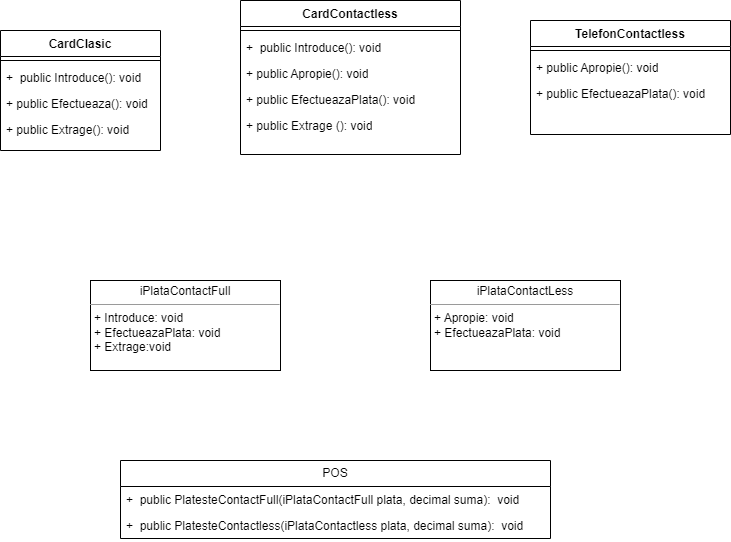

The diagram above was exported from draw.io. Its source (the exported page's mxGraphModel, read from the mxfile embedded in the PNG):
<mxGraphModel dx="2074" dy="782" grid="1" gridSize="10" guides="1" tooltips="1" connect="1" arrows="1" fold="1" page="1" pageScale="1" pageWidth="850" pageHeight="1100" math="0" shadow="0">
  <root>
    <mxCell id="0" />
    <mxCell id="1" parent="0" />
    <mxCell id="wkdw1GdUYdjVpgOAL5sk-2" value="&lt;p style=&quot;margin:0px;margin-top:4px;text-align:center;&quot;&gt;iPlataContactFull&lt;br&gt;&lt;/p&gt;&lt;hr size=&quot;1&quot;&gt;&lt;p style=&quot;margin:0px;margin-left:4px;&quot;&gt;+ Introduce: void&lt;br&gt;+ EfectueazaPlata: void&lt;/p&gt;&lt;p style=&quot;margin:0px;margin-left:4px;&quot;&gt;+ Extrage:void&lt;/p&gt;" style="verticalAlign=top;align=left;overflow=fill;fontSize=12;fontFamily=Helvetica;html=1;whiteSpace=wrap;" parent="1" vertex="1">
      <mxGeometry x="130" y="340" width="190" height="90" as="geometry" />
    </mxCell>
    <mxCell id="wkdw1GdUYdjVpgOAL5sk-4" value="&lt;p style=&quot;margin:0px;margin-top:4px;text-align:center;&quot;&gt;iPlataContactLess&lt;/p&gt;&lt;hr size=&quot;1&quot;&gt;&lt;p style=&quot;border-color: var(--border-color); margin: 0px 0px 0px 4px;&quot;&gt;+ Apropie: void&lt;br style=&quot;border-color: var(--border-color);&quot;&gt;+ EfectueazaPlata: void&lt;/p&gt;&lt;p style=&quot;margin:0px;margin-left:4px;&quot;&gt;&lt;br&gt;&lt;/p&gt;" style="verticalAlign=top;align=left;overflow=fill;fontSize=12;fontFamily=Helvetica;html=1;whiteSpace=wrap;" parent="1" vertex="1">
      <mxGeometry x="470" y="340" width="190" height="90" as="geometry" />
    </mxCell>
    <mxCell id="wkdw1GdUYdjVpgOAL5sk-5" value="POS" style="swimlane;fontStyle=0;childLayout=stackLayout;horizontal=1;startSize=26;fillColor=none;horizontalStack=0;resizeParent=1;resizeParentMax=0;resizeLast=0;collapsible=1;marginBottom=0;whiteSpace=wrap;html=1;" parent="1" vertex="1">
      <mxGeometry x="160" y="520" width="430" height="78" as="geometry" />
    </mxCell>
    <mxCell id="wkdw1GdUYdjVpgOAL5sk-6" value="+&amp;nbsp; public PlatesteContactFull(iPlataContactFull plata, decimal suma):&amp;nbsp; void" style="text;strokeColor=none;fillColor=none;align=left;verticalAlign=top;spacingLeft=4;spacingRight=4;overflow=hidden;rotatable=0;points=[[0,0.5],[1,0.5]];portConstraint=eastwest;whiteSpace=wrap;html=1;" parent="wkdw1GdUYdjVpgOAL5sk-5" vertex="1">
      <mxGeometry y="26" width="430" height="26" as="geometry" />
    </mxCell>
    <mxCell id="wkdw1GdUYdjVpgOAL5sk-7" value="+&amp;nbsp; public PlatesteContactless(iPlataContactless plata, decimal suma):&amp;nbsp; void" style="text;strokeColor=none;fillColor=none;align=left;verticalAlign=top;spacingLeft=4;spacingRight=4;overflow=hidden;rotatable=0;points=[[0,0.5],[1,0.5]];portConstraint=eastwest;whiteSpace=wrap;html=1;" parent="wkdw1GdUYdjVpgOAL5sk-5" vertex="1">
      <mxGeometry y="52" width="430" height="26" as="geometry" />
    </mxCell>
    <mxCell id="wkdw1GdUYdjVpgOAL5sk-9" value="CardClasic" style="swimlane;fontStyle=1;align=center;verticalAlign=top;childLayout=stackLayout;horizontal=1;startSize=26;horizontalStack=0;resizeParent=1;resizeParentMax=0;resizeLast=0;collapsible=1;marginBottom=0;whiteSpace=wrap;html=1;" parent="1" vertex="1">
      <mxGeometry x="40" y="90" width="160" height="120" as="geometry" />
    </mxCell>
    <mxCell id="wkdw1GdUYdjVpgOAL5sk-11" value="" style="line;strokeWidth=1;fillColor=none;align=left;verticalAlign=middle;spacingTop=-1;spacingLeft=3;spacingRight=3;rotatable=0;labelPosition=right;points=[];portConstraint=eastwest;strokeColor=inherit;" parent="wkdw1GdUYdjVpgOAL5sk-9" vertex="1">
      <mxGeometry y="26" width="160" height="8" as="geometry" />
    </mxCell>
    <mxCell id="wkdw1GdUYdjVpgOAL5sk-21" value="+&amp;nbsp; public Introduce(): void" style="text;strokeColor=none;fillColor=none;align=left;verticalAlign=top;spacingLeft=4;spacingRight=4;overflow=hidden;rotatable=0;points=[[0,0.5],[1,0.5]];portConstraint=eastwest;whiteSpace=wrap;html=1;" parent="wkdw1GdUYdjVpgOAL5sk-9" vertex="1">
      <mxGeometry y="34" width="160" height="26" as="geometry" />
    </mxCell>
    <mxCell id="wkdw1GdUYdjVpgOAL5sk-22" value="+ public Efectueaza(): void" style="text;strokeColor=none;fillColor=none;align=left;verticalAlign=top;spacingLeft=4;spacingRight=4;overflow=hidden;rotatable=0;points=[[0,0.5],[1,0.5]];portConstraint=eastwest;whiteSpace=wrap;html=1;" parent="wkdw1GdUYdjVpgOAL5sk-9" vertex="1">
      <mxGeometry y="60" width="160" height="26" as="geometry" />
    </mxCell>
    <mxCell id="wkdw1GdUYdjVpgOAL5sk-12" value="+ public Extrage(): void" style="text;strokeColor=none;fillColor=none;align=left;verticalAlign=top;spacingLeft=4;spacingRight=4;overflow=hidden;rotatable=0;points=[[0,0.5],[1,0.5]];portConstraint=eastwest;whiteSpace=wrap;html=1;" parent="wkdw1GdUYdjVpgOAL5sk-9" vertex="1">
      <mxGeometry y="86" width="160" height="34" as="geometry" />
    </mxCell>
    <mxCell id="wkdw1GdUYdjVpgOAL5sk-13" value="CardContactless" style="swimlane;fontStyle=1;align=center;verticalAlign=top;childLayout=stackLayout;horizontal=1;startSize=26;horizontalStack=0;resizeParent=1;resizeParentMax=0;resizeLast=0;collapsible=1;marginBottom=0;whiteSpace=wrap;html=1;" parent="1" vertex="1">
      <mxGeometry x="280" y="60" width="220" height="154" as="geometry" />
    </mxCell>
    <mxCell id="wkdw1GdUYdjVpgOAL5sk-15" value="" style="line;strokeWidth=1;fillColor=none;align=left;verticalAlign=middle;spacingTop=-1;spacingLeft=3;spacingRight=3;rotatable=0;labelPosition=right;points=[];portConstraint=eastwest;strokeColor=inherit;" parent="wkdw1GdUYdjVpgOAL5sk-13" vertex="1">
      <mxGeometry y="26" width="220" height="8" as="geometry" />
    </mxCell>
    <mxCell id="wkdw1GdUYdjVpgOAL5sk-25" value="+&amp;nbsp; public Introduce(): void" style="text;strokeColor=none;fillColor=none;align=left;verticalAlign=top;spacingLeft=4;spacingRight=4;overflow=hidden;rotatable=0;points=[[0,0.5],[1,0.5]];portConstraint=eastwest;whiteSpace=wrap;html=1;" parent="wkdw1GdUYdjVpgOAL5sk-13" vertex="1">
      <mxGeometry y="34" width="220" height="26" as="geometry" />
    </mxCell>
    <mxCell id="wkdw1GdUYdjVpgOAL5sk-24" value="+ public Apropie(): void" style="text;strokeColor=none;fillColor=none;align=left;verticalAlign=top;spacingLeft=4;spacingRight=4;overflow=hidden;rotatable=0;points=[[0,0.5],[1,0.5]];portConstraint=eastwest;whiteSpace=wrap;html=1;" parent="wkdw1GdUYdjVpgOAL5sk-13" vertex="1">
      <mxGeometry y="60" width="220" height="26" as="geometry" />
    </mxCell>
    <mxCell id="wkdw1GdUYdjVpgOAL5sk-23" value="+ public EfectueazaPlata(): void" style="text;strokeColor=none;fillColor=none;align=left;verticalAlign=top;spacingLeft=4;spacingRight=4;overflow=hidden;rotatable=0;points=[[0,0.5],[1,0.5]];portConstraint=eastwest;whiteSpace=wrap;html=1;" parent="wkdw1GdUYdjVpgOAL5sk-13" vertex="1">
      <mxGeometry y="86" width="220" height="26" as="geometry" />
    </mxCell>
    <mxCell id="wkdw1GdUYdjVpgOAL5sk-16" value="+ public Extrage (): void" style="text;strokeColor=none;fillColor=none;align=left;verticalAlign=top;spacingLeft=4;spacingRight=4;overflow=hidden;rotatable=0;points=[[0,0.5],[1,0.5]];portConstraint=eastwest;whiteSpace=wrap;html=1;" parent="wkdw1GdUYdjVpgOAL5sk-13" vertex="1">
      <mxGeometry y="112" width="220" height="42" as="geometry" />
    </mxCell>
    <mxCell id="wkdw1GdUYdjVpgOAL5sk-17" value="TelefonContactless&lt;br&gt;" style="swimlane;fontStyle=1;align=center;verticalAlign=top;childLayout=stackLayout;horizontal=1;startSize=26;horizontalStack=0;resizeParent=1;resizeParentMax=0;resizeLast=0;collapsible=1;marginBottom=0;whiteSpace=wrap;html=1;" parent="1" vertex="1">
      <mxGeometry x="570" y="80" width="200" height="114" as="geometry" />
    </mxCell>
    <mxCell id="wkdw1GdUYdjVpgOAL5sk-19" value="" style="line;strokeWidth=1;fillColor=none;align=left;verticalAlign=middle;spacingTop=-1;spacingLeft=3;spacingRight=3;rotatable=0;labelPosition=right;points=[];portConstraint=eastwest;strokeColor=inherit;" parent="wkdw1GdUYdjVpgOAL5sk-17" vertex="1">
      <mxGeometry y="26" width="200" height="8" as="geometry" />
    </mxCell>
    <mxCell id="wkdw1GdUYdjVpgOAL5sk-26" value="+ public Apropie(): void" style="text;strokeColor=none;fillColor=none;align=left;verticalAlign=top;spacingLeft=4;spacingRight=4;overflow=hidden;rotatable=0;points=[[0,0.5],[1,0.5]];portConstraint=eastwest;whiteSpace=wrap;html=1;" parent="wkdw1GdUYdjVpgOAL5sk-17" vertex="1">
      <mxGeometry y="34" width="200" height="26" as="geometry" />
    </mxCell>
    <mxCell id="wkdw1GdUYdjVpgOAL5sk-20" value="+ public EfectueazaPlata(): void" style="text;strokeColor=none;fillColor=none;align=left;verticalAlign=top;spacingLeft=4;spacingRight=4;overflow=hidden;rotatable=0;points=[[0,0.5],[1,0.5]];portConstraint=eastwest;whiteSpace=wrap;html=1;" parent="wkdw1GdUYdjVpgOAL5sk-17" vertex="1">
      <mxGeometry y="60" width="200" height="54" as="geometry" />
    </mxCell>
  </root>
</mxGraphModel>